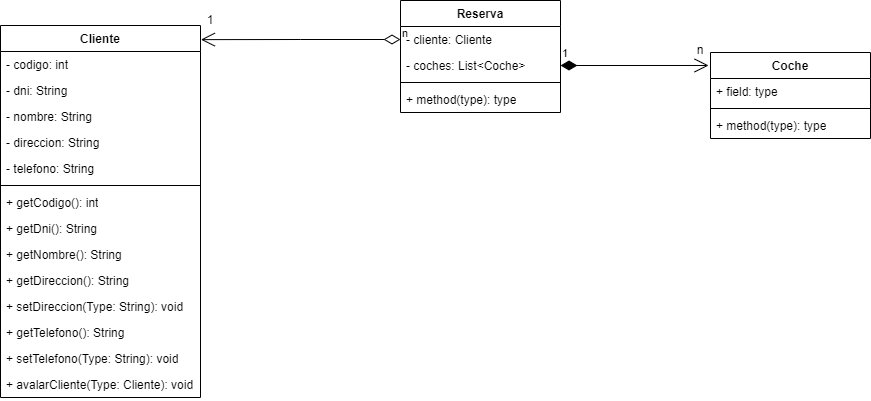

The diagram above was exported from draw.io. Its source (the exported page's mxGraphModel, read from the mxfile embedded in the PNG):
<mxGraphModel dx="1050" dy="591" grid="1" gridSize="10" guides="1" tooltips="1" connect="1" arrows="1" fold="1" page="1" pageScale="1" pageWidth="850" pageHeight="1100" background="#ffffff" math="0" shadow="0">
  <root>
    <mxCell id="0" />
    <mxCell id="1" parent="0" />
    <mxCell id="XL_GGe6jqnED5bHu6fMv-1" value="Cliente" style="swimlane;fontStyle=1;align=center;verticalAlign=top;childLayout=stackLayout;horizontal=1;startSize=26;horizontalStack=0;resizeParent=1;resizeParentMax=0;resizeLast=0;collapsible=1;marginBottom=0;whiteSpace=wrap;html=1;" vertex="1" parent="1">
      <mxGeometry x="340" y="260" width="200" height="372" as="geometry" />
    </mxCell>
    <mxCell id="XL_GGe6jqnED5bHu6fMv-19" value="- codigo: int" style="text;strokeColor=none;fillColor=none;align=left;verticalAlign=top;spacingLeft=4;spacingRight=4;overflow=hidden;rotatable=0;points=[[0,0.5],[1,0.5]];portConstraint=eastwest;whiteSpace=wrap;html=1;" vertex="1" parent="XL_GGe6jqnED5bHu6fMv-1">
      <mxGeometry y="26" width="200" height="26" as="geometry" />
    </mxCell>
    <mxCell id="XL_GGe6jqnED5bHu6fMv-2" value="- dni: String" style="text;strokeColor=none;fillColor=none;align=left;verticalAlign=top;spacingLeft=4;spacingRight=4;overflow=hidden;rotatable=0;points=[[0,0.5],[1,0.5]];portConstraint=eastwest;whiteSpace=wrap;html=1;" vertex="1" parent="XL_GGe6jqnED5bHu6fMv-1">
      <mxGeometry y="52" width="200" height="26" as="geometry" />
    </mxCell>
    <mxCell id="XL_GGe6jqnED5bHu6fMv-10" value="- nombre: String" style="text;strokeColor=none;fillColor=none;align=left;verticalAlign=top;spacingLeft=4;spacingRight=4;overflow=hidden;rotatable=0;points=[[0,0.5],[1,0.5]];portConstraint=eastwest;whiteSpace=wrap;html=1;" vertex="1" parent="XL_GGe6jqnED5bHu6fMv-1">
      <mxGeometry y="78" width="200" height="26" as="geometry" />
    </mxCell>
    <mxCell id="XL_GGe6jqnED5bHu6fMv-9" value="- direccion: String" style="text;strokeColor=none;fillColor=none;align=left;verticalAlign=top;spacingLeft=4;spacingRight=4;overflow=hidden;rotatable=0;points=[[0,0.5],[1,0.5]];portConstraint=eastwest;whiteSpace=wrap;html=1;" vertex="1" parent="XL_GGe6jqnED5bHu6fMv-1">
      <mxGeometry y="104" width="200" height="26" as="geometry" />
    </mxCell>
    <mxCell id="XL_GGe6jqnED5bHu6fMv-11" value="- telefono: String" style="text;strokeColor=none;fillColor=none;align=left;verticalAlign=top;spacingLeft=4;spacingRight=4;overflow=hidden;rotatable=0;points=[[0,0.5],[1,0.5]];portConstraint=eastwest;whiteSpace=wrap;html=1;" vertex="1" parent="XL_GGe6jqnED5bHu6fMv-1">
      <mxGeometry y="130" width="200" height="26" as="geometry" />
    </mxCell>
    <mxCell id="XL_GGe6jqnED5bHu6fMv-3" value="" style="line;strokeWidth=1;fillColor=none;align=left;verticalAlign=middle;spacingTop=-1;spacingLeft=3;spacingRight=3;rotatable=0;labelPosition=right;points=[];portConstraint=eastwest;strokeColor=inherit;" vertex="1" parent="XL_GGe6jqnED5bHu6fMv-1">
      <mxGeometry y="156" width="200" height="8" as="geometry" />
    </mxCell>
    <mxCell id="XL_GGe6jqnED5bHu6fMv-20" value="+ getCodigo(): int" style="text;strokeColor=none;fillColor=none;align=left;verticalAlign=top;spacingLeft=4;spacingRight=4;overflow=hidden;rotatable=0;points=[[0,0.5],[1,0.5]];portConstraint=eastwest;whiteSpace=wrap;html=1;" vertex="1" parent="XL_GGe6jqnED5bHu6fMv-1">
      <mxGeometry y="164" width="200" height="26" as="geometry" />
    </mxCell>
    <mxCell id="XL_GGe6jqnED5bHu6fMv-4" value="+ getDni(): String" style="text;strokeColor=none;fillColor=none;align=left;verticalAlign=top;spacingLeft=4;spacingRight=4;overflow=hidden;rotatable=0;points=[[0,0.5],[1,0.5]];portConstraint=eastwest;whiteSpace=wrap;html=1;" vertex="1" parent="XL_GGe6jqnED5bHu6fMv-1">
      <mxGeometry y="190" width="200" height="26" as="geometry" />
    </mxCell>
    <mxCell id="XL_GGe6jqnED5bHu6fMv-12" value="+ getNombre(): String" style="text;strokeColor=none;fillColor=none;align=left;verticalAlign=top;spacingLeft=4;spacingRight=4;overflow=hidden;rotatable=0;points=[[0,0.5],[1,0.5]];portConstraint=eastwest;whiteSpace=wrap;html=1;" vertex="1" parent="XL_GGe6jqnED5bHu6fMv-1">
      <mxGeometry y="216" width="200" height="26" as="geometry" />
    </mxCell>
    <mxCell id="XL_GGe6jqnED5bHu6fMv-16" value="+ getDireccion(): String" style="text;strokeColor=none;fillColor=none;align=left;verticalAlign=top;spacingLeft=4;spacingRight=4;overflow=hidden;rotatable=0;points=[[0,0.5],[1,0.5]];portConstraint=eastwest;whiteSpace=wrap;html=1;" vertex="1" parent="XL_GGe6jqnED5bHu6fMv-1">
      <mxGeometry y="242" width="200" height="26" as="geometry" />
    </mxCell>
    <mxCell id="XL_GGe6jqnED5bHu6fMv-18" value="+ setDireccion(Type: String): void" style="text;strokeColor=none;fillColor=none;align=left;verticalAlign=top;spacingLeft=4;spacingRight=4;overflow=hidden;rotatable=0;points=[[0,0.5],[1,0.5]];portConstraint=eastwest;whiteSpace=wrap;html=1;" vertex="1" parent="XL_GGe6jqnED5bHu6fMv-1">
      <mxGeometry y="268" width="200" height="26" as="geometry" />
    </mxCell>
    <mxCell id="XL_GGe6jqnED5bHu6fMv-17" value="+ getTelefono(): String" style="text;strokeColor=none;fillColor=none;align=left;verticalAlign=top;spacingLeft=4;spacingRight=4;overflow=hidden;rotatable=0;points=[[0,0.5],[1,0.5]];portConstraint=eastwest;whiteSpace=wrap;html=1;" vertex="1" parent="XL_GGe6jqnED5bHu6fMv-1">
      <mxGeometry y="294" width="200" height="26" as="geometry" />
    </mxCell>
    <mxCell id="XL_GGe6jqnED5bHu6fMv-15" value="+ setTelefono(Type: String): void" style="text;strokeColor=none;fillColor=none;align=left;verticalAlign=top;spacingLeft=4;spacingRight=4;overflow=hidden;rotatable=0;points=[[0,0.5],[1,0.5]];portConstraint=eastwest;whiteSpace=wrap;html=1;" vertex="1" parent="XL_GGe6jqnED5bHu6fMv-1">
      <mxGeometry y="320" width="200" height="26" as="geometry" />
    </mxCell>
    <mxCell id="XL_GGe6jqnED5bHu6fMv-21" value="+ avalarCliente(Type: Cliente): void" style="text;strokeColor=none;fillColor=none;align=left;verticalAlign=top;spacingLeft=4;spacingRight=4;overflow=hidden;rotatable=0;points=[[0,0.5],[1,0.5]];portConstraint=eastwest;whiteSpace=wrap;html=1;" vertex="1" parent="XL_GGe6jqnED5bHu6fMv-1">
      <mxGeometry y="346" width="200" height="26" as="geometry" />
    </mxCell>
    <mxCell id="XL_GGe6jqnED5bHu6fMv-5" value="Reserva" style="swimlane;fontStyle=1;align=center;verticalAlign=top;childLayout=stackLayout;horizontal=1;startSize=26;horizontalStack=0;resizeParent=1;resizeParentMax=0;resizeLast=0;collapsible=1;marginBottom=0;whiteSpace=wrap;html=1;" vertex="1" parent="1">
      <mxGeometry x="740" y="235" width="160" height="112" as="geometry" />
    </mxCell>
    <mxCell id="XL_GGe6jqnED5bHu6fMv-6" value="- cliente: Cliente" style="text;strokeColor=none;fillColor=none;align=left;verticalAlign=top;spacingLeft=4;spacingRight=4;overflow=hidden;rotatable=0;points=[[0,0.5],[1,0.5]];portConstraint=eastwest;whiteSpace=wrap;html=1;" vertex="1" parent="XL_GGe6jqnED5bHu6fMv-5">
      <mxGeometry y="26" width="160" height="26" as="geometry" />
    </mxCell>
    <mxCell id="XL_GGe6jqnED5bHu6fMv-28" value="- coches: List&amp;lt;Coche&amp;gt;" style="text;strokeColor=none;fillColor=none;align=left;verticalAlign=top;spacingLeft=4;spacingRight=4;overflow=hidden;rotatable=0;points=[[0,0.5],[1,0.5]];portConstraint=eastwest;whiteSpace=wrap;html=1;" vertex="1" parent="XL_GGe6jqnED5bHu6fMv-5">
      <mxGeometry y="52" width="160" height="26" as="geometry" />
    </mxCell>
    <mxCell id="XL_GGe6jqnED5bHu6fMv-7" value="" style="line;strokeWidth=1;fillColor=none;align=left;verticalAlign=middle;spacingTop=-1;spacingLeft=3;spacingRight=3;rotatable=0;labelPosition=right;points=[];portConstraint=eastwest;strokeColor=inherit;" vertex="1" parent="XL_GGe6jqnED5bHu6fMv-5">
      <mxGeometry y="78" width="160" height="8" as="geometry" />
    </mxCell>
    <mxCell id="XL_GGe6jqnED5bHu6fMv-8" value="+ method(type): type" style="text;strokeColor=none;fillColor=none;align=left;verticalAlign=top;spacingLeft=4;spacingRight=4;overflow=hidden;rotatable=0;points=[[0,0.5],[1,0.5]];portConstraint=eastwest;whiteSpace=wrap;html=1;" vertex="1" parent="XL_GGe6jqnED5bHu6fMv-5">
      <mxGeometry y="86" width="160" height="26" as="geometry" />
    </mxCell>
    <mxCell id="XL_GGe6jqnED5bHu6fMv-22" value="Coche" style="swimlane;fontStyle=1;align=center;verticalAlign=top;childLayout=stackLayout;horizontal=1;startSize=26;horizontalStack=0;resizeParent=1;resizeParentMax=0;resizeLast=0;collapsible=1;marginBottom=0;whiteSpace=wrap;html=1;" vertex="1" parent="1">
      <mxGeometry x="1050" y="287" width="160" height="86" as="geometry" />
    </mxCell>
    <mxCell id="XL_GGe6jqnED5bHu6fMv-23" value="+ field: type" style="text;strokeColor=none;fillColor=none;align=left;verticalAlign=top;spacingLeft=4;spacingRight=4;overflow=hidden;rotatable=0;points=[[0,0.5],[1,0.5]];portConstraint=eastwest;whiteSpace=wrap;html=1;" vertex="1" parent="XL_GGe6jqnED5bHu6fMv-22">
      <mxGeometry y="26" width="160" height="26" as="geometry" />
    </mxCell>
    <mxCell id="XL_GGe6jqnED5bHu6fMv-24" value="" style="line;strokeWidth=1;fillColor=none;align=left;verticalAlign=middle;spacingTop=-1;spacingLeft=3;spacingRight=3;rotatable=0;labelPosition=right;points=[];portConstraint=eastwest;strokeColor=inherit;" vertex="1" parent="XL_GGe6jqnED5bHu6fMv-22">
      <mxGeometry y="52" width="160" height="8" as="geometry" />
    </mxCell>
    <mxCell id="XL_GGe6jqnED5bHu6fMv-25" value="+ method(type): type" style="text;strokeColor=none;fillColor=none;align=left;verticalAlign=top;spacingLeft=4;spacingRight=4;overflow=hidden;rotatable=0;points=[[0,0.5],[1,0.5]];portConstraint=eastwest;whiteSpace=wrap;html=1;" vertex="1" parent="XL_GGe6jqnED5bHu6fMv-22">
      <mxGeometry y="60" width="160" height="26" as="geometry" />
    </mxCell>
    <mxCell id="XL_GGe6jqnED5bHu6fMv-26" value="n" style="endArrow=open;html=1;endSize=12;startArrow=diamondThin;startSize=14;startFill=0;edgeStyle=orthogonalEdgeStyle;align=left;verticalAlign=bottom;rounded=0;exitX=0;exitY=0.5;exitDx=0;exitDy=0;entryX=1.002;entryY=0.038;entryDx=0;entryDy=0;entryPerimeter=0;" edge="1" parent="1" source="XL_GGe6jqnED5bHu6fMv-6" target="XL_GGe6jqnED5bHu6fMv-1">
      <mxGeometry x="-1" y="3" relative="1" as="geometry">
        <mxPoint x="340" y="510" as="sourcePoint" />
        <mxPoint x="640" y="360" as="targetPoint" />
      </mxGeometry>
    </mxCell>
    <mxCell id="XL_GGe6jqnED5bHu6fMv-27" value="1" style="text;html=1;strokeColor=none;fillColor=none;align=center;verticalAlign=middle;whiteSpace=wrap;rounded=0;" vertex="1" parent="1">
      <mxGeometry x="520" y="240" width="60" height="30" as="geometry" />
    </mxCell>
    <mxCell id="XL_GGe6jqnED5bHu6fMv-29" value="1" style="endArrow=open;html=1;endSize=12;startArrow=diamondThin;startSize=14;startFill=1;edgeStyle=orthogonalEdgeStyle;align=left;verticalAlign=bottom;rounded=0;exitX=1;exitY=0.5;exitDx=0;exitDy=0;entryX=-0.012;entryY=0.151;entryDx=0;entryDy=0;entryPerimeter=0;" edge="1" parent="1" source="XL_GGe6jqnED5bHu6fMv-28" target="XL_GGe6jqnED5bHu6fMv-22">
      <mxGeometry x="-1" y="3" relative="1" as="geometry">
        <mxPoint x="900" y="510" as="sourcePoint" />
        <mxPoint x="1060" y="510" as="targetPoint" />
      </mxGeometry>
    </mxCell>
    <mxCell id="XL_GGe6jqnED5bHu6fMv-32" value="n" style="text;html=1;strokeColor=none;fillColor=none;align=center;verticalAlign=middle;whiteSpace=wrap;rounded=0;" vertex="1" parent="1">
      <mxGeometry x="1010" y="270" width="60" height="30" as="geometry" />
    </mxCell>
  </root>
</mxGraphModel>